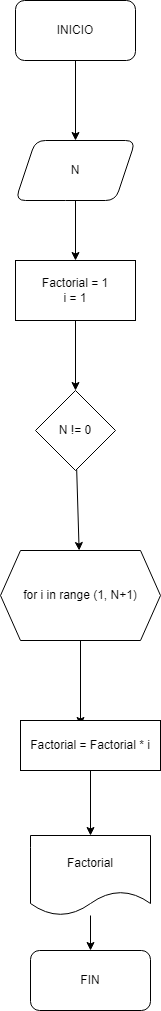

The diagram above was exported from draw.io. Its source (the exported page's mxGraphModel, read from the mxfile embedded in the PNG):
<mxGraphModel dx="816" dy="480" grid="1" gridSize="10" guides="1" tooltips="1" connect="1" arrows="1" fold="1" page="1" pageScale="1" pageWidth="850" pageHeight="1100" math="0" shadow="0">
  <root>
    <mxCell id="0" />
    <mxCell id="1" parent="0" />
    <mxCell id="4" value="" style="edgeStyle=none;html=1;" edge="1" parent="1" source="2" target="3">
      <mxGeometry relative="1" as="geometry" />
    </mxCell>
    <mxCell id="2" value="INICIO" style="rounded=1;whiteSpace=wrap;html=1;" vertex="1" parent="1">
      <mxGeometry x="365" y="50" width="120" height="60" as="geometry" />
    </mxCell>
    <mxCell id="6" style="edgeStyle=none;html=1;" edge="1" parent="1" source="3" target="5">
      <mxGeometry relative="1" as="geometry" />
    </mxCell>
    <mxCell id="3" value="N" style="shape=parallelogram;perimeter=parallelogramPerimeter;whiteSpace=wrap;html=1;fixedSize=1;rounded=1;" vertex="1" parent="1">
      <mxGeometry x="365" y="190" width="120" height="60" as="geometry" />
    </mxCell>
    <mxCell id="8" value="" style="edgeStyle=none;html=1;" edge="1" parent="1" source="5" target="7">
      <mxGeometry relative="1" as="geometry" />
    </mxCell>
    <mxCell id="5" value="Factorial = 1&lt;br&gt;i = 1" style="rounded=0;whiteSpace=wrap;html=1;" vertex="1" parent="1">
      <mxGeometry x="365" y="310" width="120" height="60" as="geometry" />
    </mxCell>
    <mxCell id="10" value="" style="edgeStyle=none;html=1;" edge="1" parent="1" source="7" target="9">
      <mxGeometry relative="1" as="geometry" />
    </mxCell>
    <mxCell id="7" value="N != 0" style="rhombus;whiteSpace=wrap;html=1;rounded=0;" vertex="1" parent="1">
      <mxGeometry x="385" y="440" width="80" height="80" as="geometry" />
    </mxCell>
    <mxCell id="12" value="" style="edgeStyle=none;html=1;" edge="1" parent="1" source="9">
      <mxGeometry relative="1" as="geometry">
        <mxPoint x="430" y="775" as="targetPoint" />
      </mxGeometry>
    </mxCell>
    <mxCell id="9" value="for i in range (1, N+1)" style="shape=hexagon;perimeter=hexagonPerimeter2;whiteSpace=wrap;html=1;fixedSize=1;rounded=0;" vertex="1" parent="1">
      <mxGeometry x="350" y="600" width="160" height="90" as="geometry" />
    </mxCell>
    <mxCell id="15" value="" style="edgeStyle=none;html=1;" edge="1" parent="1" source="13" target="14">
      <mxGeometry relative="1" as="geometry" />
    </mxCell>
    <mxCell id="13" value="Factorial = Factorial * i" style="rounded=0;whiteSpace=wrap;html=1;" vertex="1" parent="1">
      <mxGeometry x="370" y="770" width="140" height="50" as="geometry" />
    </mxCell>
    <mxCell id="17" style="edgeStyle=none;html=1;entryX=0.5;entryY=0;entryDx=0;entryDy=0;" edge="1" parent="1" source="14" target="16">
      <mxGeometry relative="1" as="geometry" />
    </mxCell>
    <mxCell id="14" value="Factorial" style="shape=document;whiteSpace=wrap;html=1;boundedLbl=1;rounded=0;" vertex="1" parent="1">
      <mxGeometry x="380" y="885" width="120" height="80" as="geometry" />
    </mxCell>
    <mxCell id="16" value="FIN" style="rounded=1;whiteSpace=wrap;html=1;" vertex="1" parent="1">
      <mxGeometry x="380" y="1000" width="120" height="60" as="geometry" />
    </mxCell>
  </root>
</mxGraphModel>